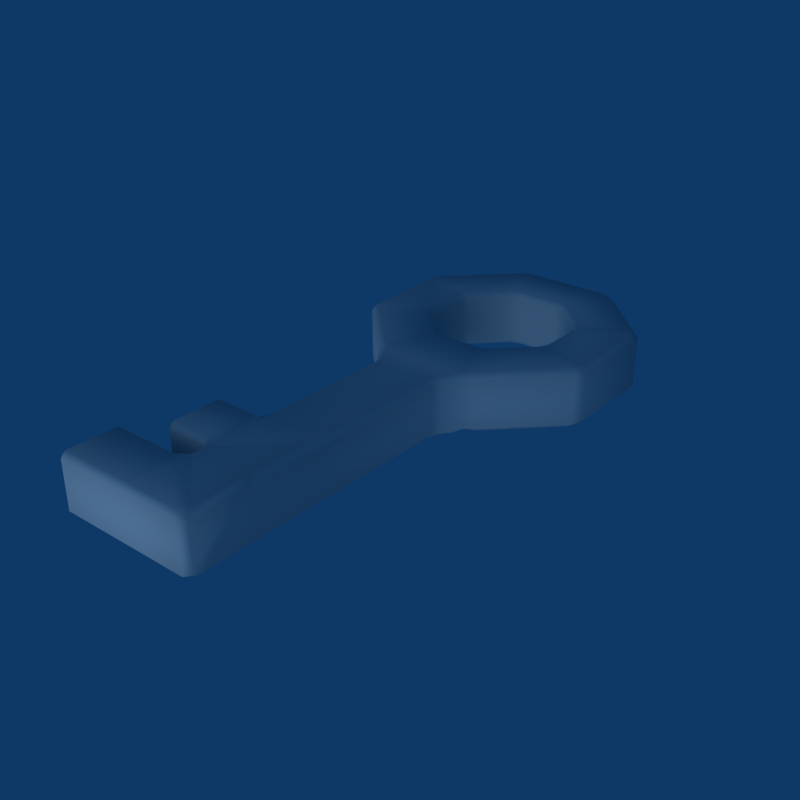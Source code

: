 # Source: Collect_Key.blend  (saved by Blender 2.49.2; exported with 4.5.12 LTS)
import bpy
from mathutils import Matrix  # noqa: F401  (used for matrix-valued properties, if any)

bpy.ops.wm.read_factory_settings(use_empty=True)
scene = bpy.context.scene
scene.name = 'Scene'

# ---- collections
col_collection_1 = bpy.data.collections.new('Collection 1'); scene.collection.children.link(col_collection_1)

# ---- world
world_world = bpy.data.worlds.new('World'); scene.world = world_world
world_world.color = (0.05656, 0.2208, 0.4)
world_world.use_sun_shadow = False
world_world.sun_shadow_jitter_overblur = 0.0
world_world.cycles.sampling_method = 'MANUAL'
world_world.cycles.sample_map_resolution = 256

# ---- lights
light_lamp = bpy.data.lights.new('Lamp', 'SUN')
light_lamp.transmission_factor = 0.0
light_lamp.angle = 1.571
light_lamp.energy = 1.0
light_lamp.shadow_buffer_clip_start = 0.5
light_lamp.shadow_soft_size = 1.0
light_lamp.shadow_cascade_max_distance = 1000.0
light_lamp.cycles.use_multiple_importance_sampling = False

# ---- meshes
me_key = bpy.data.meshes.new('Key')
me_key.from_pydata([(0.0714, 0.5826, 0.07885), (0.1722, 0.4818, 0.07833), (0.1722, 0.3393, 0.0778), (0.0714, 0.2385, 0.07759), (-0.07115, 0.2385, 0.0778), (-0.1719, 0.3393, 0.07833), (-0.1719, 0.4818, 0.07885), (-0.07115, 0.5826, 0.07907), (0.1357, 0.7379, 0.07933), (0.3275, 0.5461, 0.07833), (0.3275, 0.2749, 0.07733), (0.1357, 0.08315, 0.07692), (-0.1355, 0.08315, 0.07733), (-0.3273, 0.2749, 0.07833), (-0.3273, 0.5461, 0.07933), (-0.1355, 0.7379, 0.07974), (0.0904, -0.7382, 0.07692), (-0.09015, -0.7382, 0.07733), (0.0904, 0.01737, 0.07692), (-0.09015, 0.01737, 0.07733), (0.0904, -0.3561, 0.07692), (-0.09015, -0.3561, 0.07733), (-0.09015, -0.5472, 0.07733), (-0.09015, -0.5775, 0.07733), (-0.09015, -0.5128, 0.07733), (-0.2999, -0.5775, 0.07733), (-0.2999, -0.7382, 0.07733), (-0.2296, -0.5128, 0.07733), (-0.2296, -0.3561, 0.07733), (-0.2299, -0.3559, -0.07933), (-0.2299, -0.5125, -0.07933), (-0.3001, -0.7379, -0.07933), (-0.3001, -0.5772, -0.07933), (-0.09041, -0.5125, -0.07933), (-0.09041, -0.5772, -0.07933), (-0.09041, -0.5469, -0.07933), (-0.09041, -0.3559, -0.07933), (0.09015, -0.3559, -0.07974), (-0.09041, 0.01764, -0.07933), (0.09015, 0.01764, -0.07974), (-0.09041, -0.7379, -0.07933), (0.09015, -0.7379, -0.07974), (-0.1357, 0.7382, -0.07692), (-0.3275, 0.5464, -0.07733), (-0.3275, 0.2752, -0.07833), (-0.1357, 0.08342, -0.07933), (0.1355, 0.08342, -0.07974), (0.3273, 0.2752, -0.07933), (0.3273, 0.5464, -0.07833), (0.1355, 0.7382, -0.07733), (-0.0714, 0.5829, -0.07759), (-0.1722, 0.4821, -0.0778), (-0.1722, 0.3395, -0.07833), (-0.0714, 0.2387, -0.07885), (0.07115, 0.2387, -0.07907), (0.1719, 0.3395, -0.07885), (0.1719, 0.4821, -0.07833), (0.07115, 0.5829, -0.0778), (0.0904, -0.5472, 0.07692), (0.09015, -0.5469, -0.07974)], [], [(6, 7, 15, 14), (0, 8, 15, 7), (0, 1, 9, 8), (1, 2, 10, 9), (2, 3, 11, 10), (3, 4, 12, 11), (4, 5, 13, 12), (5, 6, 14, 13), (11, 12, 19, 18), (18, 19, 21, 20), (23, 25, 26, 17), (21, 28, 27, 24), (21, 36, 29, 28), (28, 29, 30, 27), (27, 30, 33, 24), (23, 34, 32, 25), (25, 32, 31, 26), (26, 31, 40, 17), (24, 33, 35, 22), (22, 35, 34, 23), (19, 38, 36, 21), (20, 37, 39, 18), (12, 45, 38, 19), (18, 39, 46, 11), (17, 40, 41, 16), (8, 49, 42, 15), (15, 42, 43, 14), (14, 43, 44, 13), (13, 44, 45, 12), (11, 46, 47, 10), (10, 47, 48, 9), (9, 48, 49, 8), (57, 0, 7, 50), (6, 51, 50, 7), (5, 52, 51, 6), (4, 53, 52, 5), (3, 54, 53, 4), (2, 55, 54, 3), (1, 56, 55, 2), (0, 57, 56, 1), (42, 50, 51, 43), (42, 49, 57, 50), (48, 56, 57, 49), (47, 55, 56, 48), (46, 54, 55, 47), (45, 53, 54, 46), (44, 52, 53, 45), (43, 51, 52, 44), (38, 45, 46, 39), (36, 38, 39, 37), (37, 33, 36), (31, 32, 34, 40), (30, 29, 36, 33), (20, 21, 24), (16, 23, 17), (20, 58, 37), (58, 16, 41), (20, 24, 22, 58), (22, 23, 16, 58), (41, 59, 58), (59, 37, 58), (33, 37, 59, 35), (34, 41, 40), (34, 35, 59, 41)])
me_key.polygons.foreach_set('use_smooth', [True] * 64)
_uv = me_key.uv_layers.new(name='UVTex')
_uv.uv.foreach_set('vector', [0.4579, 0.7862, 0.5186, 0.8469, 0.4798, 0.9404, 0.3644, 0.825, 0.6043, 0.8469, 0.6431, 0.9404, 0.4798, 0.9404, 0.5186, 0.8469, 0.6043, 0.8469, 0.665, 0.7862, 0.7584, 0.8249, 0.6431, 0.9404, 0.665, 0.7862, 0.6649, 0.7005, 0.7583, 0.6618, 0.7584, 0.8249, 0.6649, 0.7005, 0.6043, 0.6399, 0.643, 0.5466, 0.7583, 0.6618, 0.6043, 0.6399, 0.5186, 0.6399, 0.4799, 0.5465, 0.643, 0.5466, 0.5186, 0.6399, 0.458, 0.7005, 0.3645, 0.6618, 0.4799, 0.5465, 0.458, 0.7005, 0.4579, 0.7862, 0.3644, 0.825, 0.3645, 0.6618, 0.643, 0.5466, 0.4799, 0.5465, 0.5072, 0.507, 0.6157, 0.507, 0.6157, 0.507, 0.5072, 0.507, 0.5072, 0.2824, 0.6157, 0.2825, 0.5072, 0.1494, 0.3811, 0.1494, 0.3811, 0.05277, 0.5072, 0.05277, 0.5072, 0.2824, 0.4233, 0.2824, 0.4233, 0.1883, 0.5072, 0.1883, 0.5072, 0.2824, 0.5121, 0.3175, 0.4346, 0.3175, 0.4233, 0.2824, 0.4233, 0.2824, 0.4346, 0.3175, 0.4346, 0.2304, 0.4233, 0.1883, 0.4233, 0.1883, 0.4346, 0.2304, 0.5121, 0.2304, 0.5072, 0.1883, 0.5072, 0.1494, 0.5121, 0.1944, 0.3955, 0.1944, 0.3811, 0.1494, 0.3811, 0.1494, 0.3955, 0.1944, 0.3955, 0.1051, 0.3811, 0.05277, 0.3811, 0.05277, 0.3955, 0.1051, 0.5121, 0.1051, 0.5072, 0.05277, 0.5072, 0.1883, 0.5121, 0.2304, 0.5121, 0.2113, 0.5072, 0.1676, 0.5072, 0.1676, 0.5121, 0.2113, 0.5121, 0.1944, 0.5072, 0.1494, 0.5072, 0.507, 0.5121, 0.5252, 0.5121, 0.3175, 0.5072, 0.2824, 0.6157, 0.2825, 0.6125, 0.3176, 0.6125, 0.5252, 0.6157, 0.507, 0.4799, 0.5465, 0.4869, 0.5617, 0.5121, 0.5252, 0.5072, 0.507, 0.6157, 0.507, 0.6125, 0.5252, 0.6377, 0.5618, 0.643, 0.5466, 0.5072, 0.05277, 0.5121, 0.1051, 0.6125, 0.1052, 0.6157, 0.05292, 0.6431, 0.9404, 0.6378, 0.926, 0.4868, 0.926, 0.4798, 0.9404, 0.4798, 0.9404, 0.4868, 0.926, 0.3801, 0.8192, 0.3644, 0.825, 0.3644, 0.825, 0.3801, 0.8192, 0.3802, 0.6683, 0.3645, 0.6618, 0.3645, 0.6618, 0.3802, 0.6683, 0.4869, 0.5617, 0.4799, 0.5465, 0.643, 0.5466, 0.6377, 0.5618, 0.7444, 0.6684, 0.7583, 0.6618, 0.7583, 0.6618, 0.7444, 0.6684, 0.7445, 0.8192, 0.7584, 0.8249, 0.7584, 0.8249, 0.7445, 0.8192, 0.6378, 0.926, 0.6431, 0.9404, 0.602, 0.8395, 0.6043, 0.8469, 0.5186, 0.8469, 0.5227, 0.8395, 0.4579, 0.7862, 0.4666, 0.7834, 0.5227, 0.8395, 0.5186, 0.8469, 0.458, 0.7005, 0.4666, 0.7041, 0.4666, 0.7834, 0.4579, 0.7862, 0.5186, 0.6399, 0.5227, 0.6481, 0.4666, 0.7041, 0.458, 0.7005, 0.6043, 0.6399, 0.602, 0.6481, 0.5227, 0.6481, 0.5186, 0.6399, 0.6649, 0.7005, 0.658, 0.7041, 0.602, 0.6481, 0.6043, 0.6399, 0.665, 0.7862, 0.6581, 0.7834, 0.658, 0.7041, 0.6649, 0.7005, 0.6043, 0.8469, 0.602, 0.8395, 0.6581, 0.7834, 0.665, 0.7862, 0.4868, 0.926, 0.5227, 0.8395, 0.4666, 0.7834, 0.3801, 0.8192, 0.4868, 0.926, 0.6378, 0.926, 0.602, 0.8395, 0.5227, 0.8395, 0.7445, 0.8192, 0.6581, 0.7834, 0.602, 0.8395, 0.6378, 0.926, 0.7444, 0.6684, 0.658, 0.7041, 0.6581, 0.7834, 0.7445, 0.8192, 0.6377, 0.5618, 0.602, 0.6481, 0.658, 0.7041, 0.7444, 0.6684, 0.4869, 0.5617, 0.5227, 0.6481, 0.602, 0.6481, 0.6377, 0.5618, 0.3802, 0.6683, 0.4666, 0.7041, 0.5227, 0.6481, 0.4869, 0.5617, 0.3801, 0.8192, 0.4666, 0.7834, 0.4666, 0.7041, 0.3802, 0.6683, 0.5121, 0.5252, 0.4869, 0.5617, 0.6377, 0.5618, 0.6125, 0.5252, 0.5121, 0.3175, 0.5121, 0.5252, 0.6125, 0.5252, 0.6125, 0.3176, 0.6125, 0.3176, 0.5121, 0.2304, 0.5121, 0.3175, 0.3955, 0.1051, 0.3955, 0.1944, 0.5121, 0.1944, 0.5121, 0.1051, 0.4346, 0.2304, 0.4346, 0.3175, 0.5121, 0.3175, 0.5121, 0.2304, 0.6157, 0.2825, 0.5072, 0.2824, 0.5072, 0.1883, 0.6157, 0.05292, 0.5072, 0.1494, 0.5072, 0.05277, 0.6157, 0.2825, 0.6157, 0.1677, 0.6125, 0.3176, 0.6157, 0.1677, 0.6157, 0.05292, 0.6125, 0.1052, 0.6157, 0.2825, 0.5072, 0.1883, 0.5072, 0.1676, 0.6157, 0.1677, 0.5072, 0.1676, 0.5072, 0.1494, 0.6157, 0.05292, 0.6157, 0.1677, 0.6125, 0.1052, 0.6125, 0.2114, 0.6157, 0.1677, 0.6125, 0.2114, 0.6125, 0.3176, 0.6157, 0.1677, 0.5121, 0.2304, 0.6125, 0.3176, 0.6125, 0.2114, 0.5121, 0.2113, 0.5121, 0.1944, 0.6125, 0.1052, 0.5121, 0.1051, 0.5121, 0.1944, 0.5121, 0.2113, 0.6125, 0.2114, 0.6125, 0.1052])
me_key.use_remesh_preserve_volume = False
me_key.use_remesh_preserve_attributes = False
me_key.use_mirror_vertex_groups = False
me_key.update()

# ---- objects
ob_key = bpy.data.objects.new('Key', me_key)
ob_empty = bpy.data.objects.new('Empty', None)
ob_lamp = bpy.data.objects.new('Lamp', light_lamp)

# ---- transforms, parenting, visibility, modifiers, constraints
ob_key.location = (0.0, 0.0, 0.0)
ob_key.lock_rotations_4d = False
ob_key.empty_display_type = 'ARROWS'
ob_key.lineart.crease_threshold = 0.0
_m = ob_key.modifiers.new('Bevel', 'BEVEL')
_m.width = 0.025
_m.width_pct = 0.025
_m.limit_method = 'NONE'
_m.spread = 0.0
ob_empty.location = (1.745, -7.629e-08, 1.814e-07)
ob_empty.rotation_euler = (-1.571, -3.142, 3.142)
ob_empty.lock_rotations_4d = False
ob_empty.empty_display_type = 'ARROWS'
ob_empty.empty_image_offset = (0.0, 0.0)
ob_empty.lineart.crease_threshold = 0.0
ob_lamp.location = (0.0, 0.0, 0.0)
ob_lamp.rotation_euler = (-1.571, -3.142, 3.142)
ob_lamp.lock_rotations_4d = False
ob_lamp.empty_display_type = 'ARROWS'
ob_lamp.lineart.crease_threshold = 0.0

# ---- collection membership
col_collection_1.objects.link(ob_key)
col_collection_1.objects.link(ob_empty)
col_collection_1.objects.link(ob_lamp)

# ---- scene / render settings (as saved in the file)
scene.frame_start = 1; scene.frame_end = 250; scene.frame_set(12)
scene.render.engine = 'BLENDER_EEVEE_NEXT'
scene.render.image_settings.compression = 90
scene.render.resolution_x = 640
scene.render.resolution_y = 640
scene.render.pixel_aspect_x = 100.0
scene.render.pixel_aspect_y = 100.0
scene.render.fps = 25
scene.render.dither_intensity = 0.0
scene.render.use_compositing = False
scene.render.use_sequencer = False
scene.render.bake_margin = 2
scene.render.bake_bias = 0.0
scene.render.use_stamp_time = False
scene.render.use_stamp_date = False
scene.render.use_stamp_frame = False
scene.render.use_stamp_camera = False
scene.render.use_stamp_scene = False
scene.render.use_stamp_filename = False
scene.render.use_stamp_render_time = False
scene.render.stamp_font_size = 0
scene.cycles.use_denoising = False
scene.cycles.samples = 10
scene.cycles.sampling_pattern = 'TABULATED_SOBOL'
scene.cycles.light_sampling_threshold = 0.0
scene.cycles.use_adaptive_sampling = False
scene.cycles.use_light_tree = False
scene.cycles.blur_glossy = 0.0
scene.cycles.volume_bounces = 1
scene.cycles.pixel_filter_type = 'GAUSSIAN'
scene.cycles.sample_clamp_indirect = 0.0
scene.view_settings.view_transform = 'Raw'
bpy.context.view_layer.update()

# ---- added for rendering (the .blend has no active camera): camera
cam_auto = bpy.data.cameras.new('AutoCamera')
cam_auto.lens = 50.0
cam_auto.sensor_width = 36.0
cam_auto.clip_end = 1000.0
ob_auto_camera = bpy.data.objects.new('AutoCamera', cam_auto)
scene.collection.objects.link(ob_auto_camera)
ob_auto_camera.location = (1.50158, -1.80189, 1.20123)
ob_auto_camera.rotation_euler = (1.09748, -7.21219e-08, 0.694738)
scene.camera = ob_auto_camera
bpy.context.view_layer.update()
